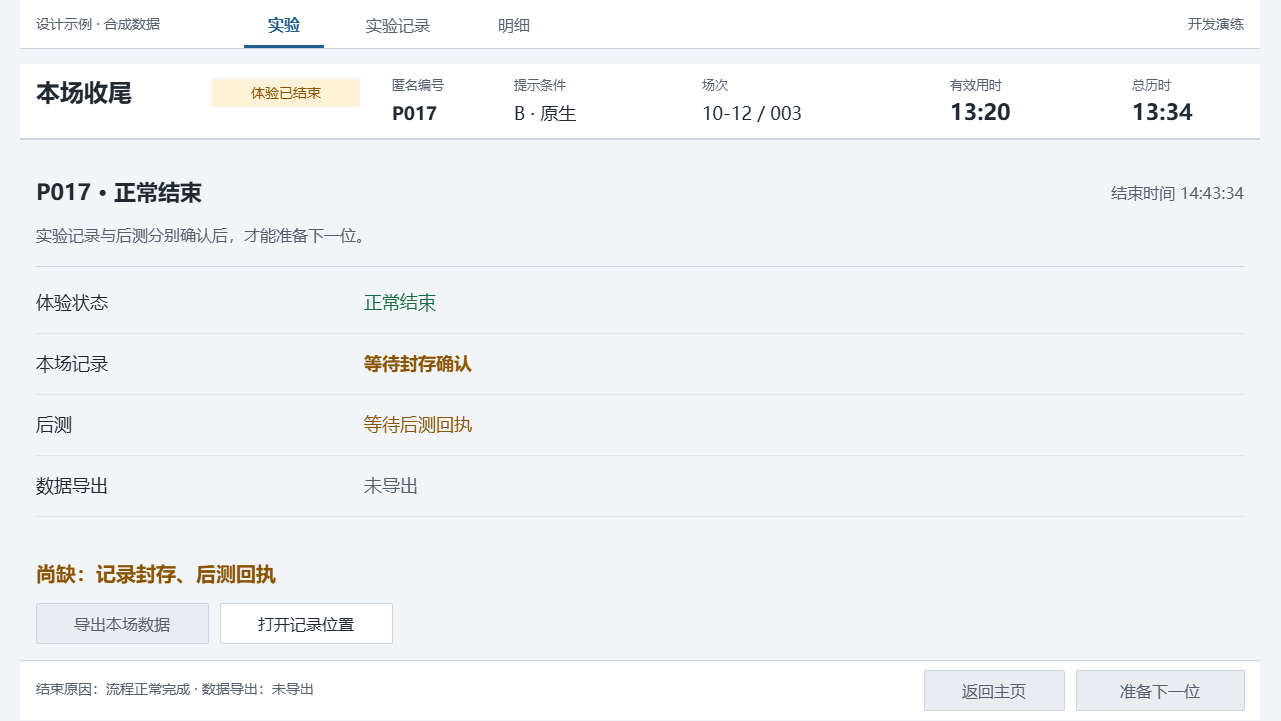

The diagram above was exported from draw.io. Its source (the exported page's mxGraphModel, read from the mxfile embedded in the PNG):
<mxGraphModel dx="968" dy="1734" grid="0" gridSize="10" guides="1" tooltips="1" connect="0" arrows="0" fold="1" page="1" pageScale="1" pageWidth="1280" pageHeight="720" background="#F2F5F8" math="0" shadow="0">
  <root>
    <mxCell id="0" />
    <mxCell id="1" parent="0" />
    <mxCell id="closeout-canvas" parent="1" style="rounded=0;arcSize=0;fillColor=#F2F5F8;strokeColor=none;fontColor=#202832;fontSize=16;fontFamily=Microsoft YaHei;align=left;verticalAlign=middle;whiteSpace=wrap;html=0;spacingLeft=12;spacingRight=12;" value="" vertex="1">
      <mxGeometry height="720" width="1280" as="geometry" />
    </mxCell>
    <mxCell id="closeout-2" parent="1" style="rounded=0;arcSize=0;fillColor=#FFFFFF;strokeColor=none;fontColor=#202832;fontSize=16;fontFamily=Microsoft YaHei;align=left;verticalAlign=middle;whiteSpace=wrap;html=0;spacingLeft=12;spacingRight=12;" value="" vertex="1">
      <mxGeometry height="48" width="1240" x="20" as="geometry" />
    </mxCell>
    <mxCell id="closeout-3" parent="1" style="text;html=0;strokeColor=none;fillColor=none;whiteSpace=wrap;overflow=hidden;fontFamily=Microsoft YaHei;fontSize=14;fontColor=#56616F;fontStyle=0;align=left;verticalAlign=middle;spacing=0;" value="设计示例 · 合成数据" vertex="1">
      <mxGeometry height="28" width="190" x="36" y="10" as="geometry" />
    </mxCell>
    <mxCell id="closeout-4" parent="1" style="text;html=0;strokeColor=none;fillColor=none;whiteSpace=wrap;overflow=hidden;fontFamily=Microsoft YaHei;fontSize=16;fontColor=#235E8D;fontStyle=1;align=center;verticalAlign=middle;spacing=0;" value="实验" vertex="1">
      <mxGeometry height="28" width="80" x="244" y="10" as="geometry" />
    </mxCell>
    <mxCell id="closeout-5" parent="1" style="rounded=0;arcSize=0;fillColor=#235E8D;strokeColor=none;fontColor=#202832;fontSize=16;fontFamily=Microsoft YaHei;align=left;verticalAlign=middle;whiteSpace=wrap;html=0;spacingLeft=12;spacingRight=12;" value="" vertex="1">
      <mxGeometry height="3" width="80" x="244" y="45" as="geometry" />
    </mxCell>
    <mxCell id="closeout-6" parent="1" style="text;html=0;strokeColor=none;fillColor=none;whiteSpace=wrap;overflow=hidden;fontFamily=Microsoft YaHei;fontSize=16;fontColor=#56616F;fontStyle=0;align=center;verticalAlign=middle;spacing=0;" value="实验记录" vertex="1">
      <mxGeometry height="28" width="108" x="344" y="10" as="geometry" />
    </mxCell>
    <mxCell id="closeout-7" parent="1" style="text;html=0;strokeColor=none;fillColor=none;whiteSpace=wrap;overflow=hidden;fontFamily=Microsoft YaHei;fontSize=16;fontColor=#56616F;fontStyle=0;align=center;verticalAlign=middle;spacing=0;" value="明细" vertex="1">
      <mxGeometry height="28" width="80" x="474" y="10" as="geometry" />
    </mxCell>
    <mxCell id="closeout-8" parent="1" style="text;html=0;strokeColor=none;fillColor=none;whiteSpace=wrap;overflow=hidden;fontFamily=Microsoft YaHei;fontSize=14;fontColor=#56616F;fontStyle=0;align=right;verticalAlign=middle;spacing=0;" value="开发演练" vertex="1">
      <mxGeometry height="28" width="160" x="1084" y="10" as="geometry" />
    </mxCell>
    <mxCell id="closeout-9" parent="1" style="rounded=0;arcSize=0;fillColor=#CCD5DF;strokeColor=none;fontColor=#202832;fontSize=16;fontFamily=Microsoft YaHei;align=left;verticalAlign=middle;whiteSpace=wrap;html=0;spacingLeft=12;spacingRight=12;" value="" vertex="1">
      <mxGeometry height="1" width="1240" x="20" y="48" as="geometry" />
    </mxCell>
    <mxCell id="closeout-10" parent="1" style="rounded=0;arcSize=0;fillColor=#FFFFFF;strokeColor=none;fontColor=#202832;fontSize=16;fontFamily=Microsoft YaHei;align=left;verticalAlign=middle;whiteSpace=wrap;html=0;spacingLeft=12;spacingRight=12;" value="" vertex="1">
      <mxGeometry height="76" width="1240" x="20" y="64" as="geometry" />
    </mxCell>
    <mxCell id="closeout-11" parent="1" style="text;html=0;strokeColor=none;fillColor=none;whiteSpace=wrap;overflow=hidden;fontFamily=Microsoft YaHei;fontSize=24;fontColor=#202832;fontStyle=1;align=left;verticalAlign=middle;spacing=0;" value="本场收尾" vertex="1">
      <mxGeometry height="38" width="162" x="36" y="73" as="geometry" />
    </mxCell>
    <mxCell id="closeout-12" parent="1" style="rounded=1;arcSize=4;fillColor=#FFF2D9;strokeColor=none;fontColor=#895300;fontSize=14;fontFamily=Microsoft YaHei;align=center;verticalAlign=middle;whiteSpace=wrap;html=0;spacingLeft=12;spacingRight=12;" value="体验已结束" vertex="1">
      <mxGeometry height="28" width="148" x="212" y="79" as="geometry" />
    </mxCell>
    <mxCell id="closeout-13" parent="1" style="text;html=0;strokeColor=none;fillColor=none;whiteSpace=wrap;overflow=hidden;fontFamily=Microsoft YaHei;fontSize=13;fontColor=#56616F;fontStyle=0;align=left;verticalAlign=middle;spacing=0;" value="匿名编号" vertex="1">
      <mxGeometry height="24" width="88" x="392" y="72" as="geometry" />
    </mxCell>
    <mxCell id="closeout-14" parent="1" style="text;html=0;strokeColor=none;fillColor=none;whiteSpace=wrap;overflow=hidden;fontFamily=Microsoft YaHei;fontSize=18;fontColor=#202832;fontStyle=1;align=left;verticalAlign=middle;spacing=0;" value="P017" vertex="1">
      <mxGeometry height="28" width="88" x="392" y="99" as="geometry" />
    </mxCell>
    <mxCell id="closeout-15" parent="1" style="text;html=0;strokeColor=none;fillColor=none;whiteSpace=wrap;overflow=hidden;fontFamily=Microsoft YaHei;fontSize=13;fontColor=#56616F;fontStyle=0;align=left;verticalAlign=middle;spacing=0;" value="提示条件" vertex="1">
      <mxGeometry height="24" width="88" x="514" y="72" as="geometry" />
    </mxCell>
    <mxCell id="closeout-16" parent="1" style="text;html=0;strokeColor=none;fillColor=none;whiteSpace=wrap;overflow=hidden;fontFamily=Microsoft YaHei;fontSize=18;fontColor=#202832;fontStyle=0;align=left;verticalAlign=middle;spacing=0;" value="B · 原生" vertex="1">
      <mxGeometry height="28" width="144" x="514" y="99" as="geometry" />
    </mxCell>
    <mxCell id="closeout-17" parent="1" style="text;html=0;strokeColor=none;fillColor=none;whiteSpace=wrap;overflow=hidden;fontFamily=Microsoft YaHei;fontSize=13;fontColor=#56616F;fontStyle=0;align=left;verticalAlign=middle;spacing=0;" value="场次" vertex="1">
      <mxGeometry height="24" width="80" x="702" y="72" as="geometry" />
    </mxCell>
    <mxCell id="closeout-18" parent="1" style="text;html=0;strokeColor=none;fillColor=none;whiteSpace=wrap;overflow=hidden;fontFamily=Microsoft YaHei;fontSize=18;fontColor=#202832;fontStyle=0;align=left;verticalAlign=middle;spacing=0;" value="10-12 / 003" vertex="1">
      <mxGeometry height="28" width="172" x="702" y="99" as="geometry" />
    </mxCell>
    <mxCell id="closeout-19" parent="1" style="text;html=0;strokeColor=none;fillColor=none;whiteSpace=wrap;overflow=hidden;fontFamily=Microsoft YaHei;fontSize=13;fontColor=#56616F;fontStyle=0;align=left;verticalAlign=middle;spacing=0;" value="有效用时" vertex="1">
      <mxGeometry height="24" width="112" x="950" y="72" as="geometry" />
    </mxCell>
    <mxCell id="closeout-20" parent="1" style="text;html=0;strokeColor=none;fillColor=none;whiteSpace=wrap;overflow=hidden;fontFamily=Microsoft YaHei;fontSize=22;fontColor=#202832;fontStyle=1;align=left;verticalAlign=middle;spacing=0;" value="13:20" vertex="1">
      <mxGeometry height="28" width="112" x="950" y="98" as="geometry" />
    </mxCell>
    <mxCell id="closeout-21" parent="1" style="text;html=0;strokeColor=none;fillColor=none;whiteSpace=wrap;overflow=hidden;fontFamily=Microsoft YaHei;fontSize=13;fontColor=#56616F;fontStyle=0;align=left;verticalAlign=middle;spacing=0;" value="总历时" vertex="1">
      <mxGeometry height="24" width="112" x="1132" y="72" as="geometry" />
    </mxCell>
    <mxCell id="closeout-22" parent="1" style="text;html=0;strokeColor=none;fillColor=none;whiteSpace=wrap;overflow=hidden;fontFamily=Microsoft YaHei;fontSize=22;fontColor=#202832;fontStyle=1;align=left;verticalAlign=middle;spacing=0;" value="13:34" vertex="1">
      <mxGeometry height="28" width="112" x="1132" y="98" as="geometry" />
    </mxCell>
    <mxCell id="closeout-23" parent="1" style="rounded=0;arcSize=0;fillColor=#CCD5DF;strokeColor=none;fontColor=#202832;fontSize=16;fontFamily=Microsoft YaHei;align=left;verticalAlign=middle;whiteSpace=wrap;html=0;spacingLeft=12;spacingRight=12;" value="" vertex="1">
      <mxGeometry height="2" width="1240" x="20" y="138" as="geometry" />
    </mxCell>
    <mxCell id="closeout-24" parent="1" style="rounded=0;arcSize=0;fillColor=#FFFFFF;strokeColor=none;fontColor=#202832;fontSize=16;fontFamily=Microsoft YaHei;align=left;verticalAlign=middle;whiteSpace=wrap;html=0;spacingLeft=12;spacingRight=12;" value="" vertex="1">
      <mxGeometry height="60" width="1240" x="20" y="660" as="geometry" />
    </mxCell>
    <mxCell id="closeout-25" parent="1" style="rounded=0;arcSize=0;fillColor=#CCD5DF;strokeColor=none;fontColor=#202832;fontSize=16;fontFamily=Microsoft YaHei;align=left;verticalAlign=middle;whiteSpace=wrap;html=0;spacingLeft=12;spacingRight=12;" value="" vertex="1">
      <mxGeometry height="1" width="1240" x="20" y="660" as="geometry" />
    </mxCell>
    <mxCell id="closeout-26" parent="1" style="text;html=0;strokeColor=none;fillColor=none;whiteSpace=wrap;overflow=hidden;fontFamily=Microsoft YaHei;fontSize=22;fontColor=#202832;fontStyle=1;align=left;verticalAlign=middle;spacing=0;" value="P017 · 正常结束" vertex="1">
      <mxGeometry height="36" width="610" x="36" y="174" as="geometry" />
    </mxCell>
    <mxCell id="closeout-27" parent="1" style="text;html=0;strokeColor=none;fillColor=none;whiteSpace=wrap;overflow=hidden;fontFamily=Microsoft YaHei;fontSize=16;fontColor=#56616F;fontStyle=0;align=left;verticalAlign=middle;spacing=0;" value="实验记录与后测分别确认后，才能准备下一位。" vertex="1">
      <mxGeometry height="32" width="850" x="36" y="218" as="geometry" />
    </mxCell>
    <mxCell id="closeout-28" parent="1" style="text;html=0;strokeColor=none;fillColor=none;whiteSpace=wrap;overflow=hidden;fontFamily=Microsoft YaHei;fontSize=16;fontColor=#56616F;fontStyle=0;align=right;verticalAlign=middle;spacing=0;" value="结束时间  14:43:34" vertex="1">
      <mxGeometry height="32" width="252" x="992" y="176" as="geometry" />
    </mxCell>
    <mxCell id="closeout-29" parent="1" style="rounded=0;arcSize=0;fillColor=#CCD5DF;strokeColor=none;fontColor=#202832;fontSize=16;fontFamily=Microsoft YaHei;align=left;verticalAlign=middle;whiteSpace=wrap;html=0;spacingLeft=12;spacingRight=12;" value="" vertex="1">
      <mxGeometry height="1" width="1208" x="36" y="266" as="geometry" />
    </mxCell>
    <mxCell id="closeout-30" parent="1" style="text;html=0;strokeColor=none;fillColor=none;whiteSpace=wrap;overflow=hidden;fontFamily=Microsoft YaHei;fontSize=18;fontColor=#202832;fontStyle=0;align=left;verticalAlign=middle;spacing=0;" value="体验状态" vertex="1">
      <mxGeometry height="32" width="302" x="36" y="286" as="geometry" />
    </mxCell>
    <mxCell id="closeout-31" parent="1" style="text;html=0;strokeColor=none;fillColor=none;whiteSpace=wrap;overflow=hidden;fontFamily=Microsoft YaHei;fontSize=18;fontColor=#176B42;fontStyle=0;align=left;verticalAlign=middle;spacing=0;" value="正常结束" vertex="1">
      <mxGeometry height="32" width="524" x="364" y="286" as="geometry" />
    </mxCell>
    <mxCell id="closeout-32" parent="1" style="rounded=0;arcSize=0;fillColor=#E1E7ED;strokeColor=none;fontColor=#202832;fontSize=16;fontFamily=Microsoft YaHei;align=left;verticalAlign=middle;whiteSpace=wrap;html=0;spacingLeft=12;spacingRight=12;" value="" vertex="1">
      <mxGeometry height="1" width="1208" x="36" y="333" as="geometry" />
    </mxCell>
    <mxCell id="closeout-33" parent="1" style="text;html=0;strokeColor=none;fillColor=none;whiteSpace=wrap;overflow=hidden;fontFamily=Microsoft YaHei;fontSize=18;fontColor=#202832;fontStyle=0;align=left;verticalAlign=middle;spacing=0;" value="本场记录" vertex="1">
      <mxGeometry height="32" width="302" x="36" y="347" as="geometry" />
    </mxCell>
    <mxCell id="closeout-34" parent="1" style="text;html=0;strokeColor=none;fillColor=none;whiteSpace=wrap;overflow=hidden;fontFamily=Microsoft YaHei;fontSize=18;fontColor=#895300;fontStyle=1;align=left;verticalAlign=middle;spacing=0;" value="等待封存确认" vertex="1">
      <mxGeometry height="32" width="524" x="364" y="347" as="geometry" />
    </mxCell>
    <mxCell id="closeout-35" parent="1" style="rounded=0;arcSize=0;fillColor=#E1E7ED;strokeColor=none;fontColor=#202832;fontSize=16;fontFamily=Microsoft YaHei;align=left;verticalAlign=middle;whiteSpace=wrap;html=0;spacingLeft=12;spacingRight=12;" value="" vertex="1">
      <mxGeometry height="1" width="1208" x="36" y="394" as="geometry" />
    </mxCell>
    <mxCell id="closeout-36" parent="1" style="text;html=0;strokeColor=none;fillColor=none;whiteSpace=wrap;overflow=hidden;fontFamily=Microsoft YaHei;fontSize=18;fontColor=#202832;fontStyle=0;align=left;verticalAlign=middle;spacing=0;" value="后测" vertex="1">
      <mxGeometry height="32" width="302" x="36" y="408" as="geometry" />
    </mxCell>
    <mxCell id="closeout-37" parent="1" style="text;html=0;strokeColor=none;fillColor=none;whiteSpace=wrap;overflow=hidden;fontFamily=Microsoft YaHei;fontSize=18;fontColor=#895300;fontStyle=0;align=left;verticalAlign=middle;spacing=0;" value="等待后测回执" vertex="1">
      <mxGeometry height="32" width="524" x="364" y="408" as="geometry" />
    </mxCell>
    <mxCell id="closeout-38" parent="1" style="rounded=0;arcSize=0;fillColor=#E1E7ED;strokeColor=none;fontColor=#202832;fontSize=16;fontFamily=Microsoft YaHei;align=left;verticalAlign=middle;whiteSpace=wrap;html=0;spacingLeft=12;spacingRight=12;" value="" vertex="1">
      <mxGeometry height="1" width="1208" x="36" y="455" as="geometry" />
    </mxCell>
    <mxCell id="closeout-39" parent="1" style="text;html=0;strokeColor=none;fillColor=none;whiteSpace=wrap;overflow=hidden;fontFamily=Microsoft YaHei;fontSize=18;fontColor=#202832;fontStyle=0;align=left;verticalAlign=middle;spacing=0;" value="数据导出" vertex="1">
      <mxGeometry height="32" width="302" x="36" y="469" as="geometry" />
    </mxCell>
    <mxCell id="closeout-40" parent="1" style="text;html=0;strokeColor=none;fillColor=none;whiteSpace=wrap;overflow=hidden;fontFamily=Microsoft YaHei;fontSize=18;fontColor=#56616F;fontStyle=0;align=left;verticalAlign=middle;spacing=0;" value="未导出" vertex="1">
      <mxGeometry height="32" width="524" x="364" y="469" as="geometry" />
    </mxCell>
    <mxCell id="closeout-41" parent="1" style="rounded=0;arcSize=0;fillColor=#E1E7ED;strokeColor=none;fontColor=#202832;fontSize=16;fontFamily=Microsoft YaHei;align=left;verticalAlign=middle;whiteSpace=wrap;html=0;spacingLeft=12;spacingRight=12;" value="" vertex="1">
      <mxGeometry height="1" width="1208" x="36" y="516" as="geometry" />
    </mxCell>
    <mxCell id="closeout-42" parent="1" style="text;html=0;strokeColor=none;fillColor=none;whiteSpace=wrap;overflow=hidden;fontFamily=Microsoft YaHei;fontSize=20;fontColor=#895300;fontStyle=1;align=left;verticalAlign=middle;spacing=0;" value="尚缺：记录封存、后测回执" vertex="1">
      <mxGeometry height="40" width="970" x="36" y="552" as="geometry" />
    </mxCell>
    <mxCell id="closeout-43" parent="1" style="rounded=1;arcSize=4;fillColor=#E9EDF2;strokeColor=#CCD5DF;fontColor=#56616F;fontSize=16;fontFamily=Microsoft YaHei;align=center;verticalAlign=middle;whiteSpace=wrap;html=0;spacingLeft=12;spacingRight=12;" value="导出本场数据" vertex="1">
      <mxGeometry height="40" width="172" x="36" y="603" as="geometry" />
    </mxCell>
    <mxCell id="closeout-44" parent="1" style="rounded=1;arcSize=4;fillColor=#FFFFFF;strokeColor=#CCD5DF;fontColor=#202832;fontSize=16;fontFamily=Microsoft YaHei;align=center;verticalAlign=middle;whiteSpace=wrap;html=0;spacingLeft=12;spacingRight=12;" value="打开记录位置" vertex="1">
      <mxGeometry height="40" width="172" x="220" y="603" as="geometry" />
    </mxCell>
    <mxCell id="closeout-45" parent="1" style="text;html=0;strokeColor=none;fillColor=none;whiteSpace=wrap;overflow=hidden;fontFamily=Microsoft YaHei;fontSize=14;fontColor=#56616F;fontStyle=0;align=left;verticalAlign=middle;spacing=0;" value="结束原因：流程正常完成 · 数据导出：未导出" vertex="1">
      <mxGeometry height="30" width="720" x="36" y="674" as="geometry" />
    </mxCell>
    <mxCell id="closeout-46" parent="1" style="rounded=1;arcSize=4;fillColor=#E9EDF2;strokeColor=#CCD5DF;fontColor=#56616F;fontSize=16;fontFamily=Microsoft YaHei;align=center;verticalAlign=middle;whiteSpace=wrap;html=0;spacingLeft=12;spacingRight=12;" value="准备下一位" vertex="1">
      <mxGeometry height="40" width="168" x="1076" y="670" as="geometry" />
    </mxCell>
    <mxCell id="closeout-47" parent="1" style="rounded=1;arcSize=4;fillColor=#E9EDF2;strokeColor=#CCD5DF;fontColor=#56616F;fontSize=16;fontFamily=Microsoft YaHei;align=center;verticalAlign=middle;whiteSpace=wrap;html=0;spacingLeft=12;spacingRight=12;" value="返回主页" vertex="1">
      <mxGeometry height="40" width="140" x="924" y="670" as="geometry" />
    </mxCell>
  </root>
</mxGraphModel>